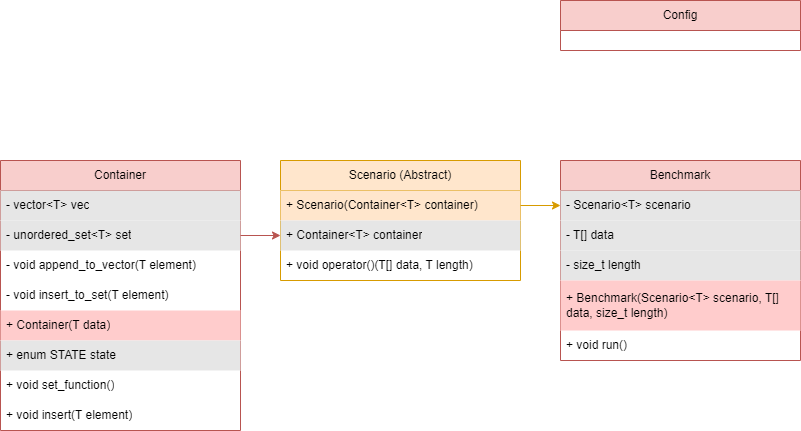

The diagram above was exported from draw.io. Its source (the exported page's mxGraphModel, read from the mxfile embedded in the PNG):
<mxGraphModel dx="1434" dy="707" grid="1" gridSize="10" guides="1" tooltips="1" connect="1" arrows="1" fold="1" page="1" pageScale="1" pageWidth="827" pageHeight="1169" math="0" shadow="0">
  <root>
    <mxCell id="0" />
    <mxCell id="1" parent="0" />
    <mxCell id="bR16bPpwIFDekeMBMZtS-1" value="Container" style="swimlane;fontStyle=0;childLayout=stackLayout;horizontal=1;startSize=30;horizontalStack=0;resizeParent=1;resizeParentMax=0;resizeLast=0;collapsible=1;marginBottom=0;whiteSpace=wrap;html=1;fillColor=#f8cecc;strokeColor=#b85450;" parent="1" vertex="1">
      <mxGeometry x="80" y="240" width="240" height="270" as="geometry" />
    </mxCell>
    <mxCell id="bR16bPpwIFDekeMBMZtS-2" value="- vector&amp;lt;T&amp;gt; vec" style="text;strokeColor=none;fillColor=#E6E6E6;align=left;verticalAlign=middle;spacingLeft=4;spacingRight=4;overflow=hidden;points=[[0,0.5],[1,0.5]];portConstraint=eastwest;rotatable=0;whiteSpace=wrap;html=1;" parent="bR16bPpwIFDekeMBMZtS-1" vertex="1">
      <mxGeometry y="30" width="240" height="30" as="geometry" />
    </mxCell>
    <mxCell id="bR16bPpwIFDekeMBMZtS-5" value="- unordered_set&amp;lt;T&amp;gt; set" style="text;strokeColor=none;fillColor=#E6E6E6;align=left;verticalAlign=middle;spacingLeft=4;spacingRight=4;overflow=hidden;points=[[0,0.5],[1,0.5]];portConstraint=eastwest;rotatable=0;whiteSpace=wrap;html=1;" parent="bR16bPpwIFDekeMBMZtS-1" vertex="1">
      <mxGeometry y="60" width="240" height="30" as="geometry" />
    </mxCell>
    <mxCell id="bR16bPpwIFDekeMBMZtS-6" value="- void append_to_vector(T element)" style="text;strokeColor=none;fillColor=none;align=left;verticalAlign=middle;spacingLeft=4;spacingRight=4;overflow=hidden;points=[[0,0.5],[1,0.5]];portConstraint=eastwest;rotatable=0;whiteSpace=wrap;html=1;" parent="bR16bPpwIFDekeMBMZtS-1" vertex="1">
      <mxGeometry y="90" width="240" height="30" as="geometry" />
    </mxCell>
    <mxCell id="bR16bPpwIFDekeMBMZtS-8" value="- void insert_to_set(T element)" style="text;strokeColor=none;fillColor=none;align=left;verticalAlign=middle;spacingLeft=4;spacingRight=4;overflow=hidden;points=[[0,0.5],[1,0.5]];portConstraint=eastwest;rotatable=0;whiteSpace=wrap;html=1;" parent="bR16bPpwIFDekeMBMZtS-1" vertex="1">
      <mxGeometry y="120" width="240" height="30" as="geometry" />
    </mxCell>
    <mxCell id="bR16bPpwIFDekeMBMZtS-11" value="+ Container(T data)" style="text;strokeColor=none;fillColor=#FFCCCC;align=left;verticalAlign=middle;spacingLeft=4;spacingRight=4;overflow=hidden;points=[[0,0.5],[1,0.5]];portConstraint=eastwest;rotatable=0;whiteSpace=wrap;html=1;" parent="bR16bPpwIFDekeMBMZtS-1" vertex="1">
      <mxGeometry y="150" width="240" height="30" as="geometry" />
    </mxCell>
    <mxCell id="bR16bPpwIFDekeMBMZtS-7" value="+ enum STATE state" style="text;strokeColor=none;fillColor=#E6E6E6;align=left;verticalAlign=middle;spacingLeft=4;spacingRight=4;overflow=hidden;points=[[0,0.5],[1,0.5]];portConstraint=eastwest;rotatable=0;whiteSpace=wrap;html=1;" parent="bR16bPpwIFDekeMBMZtS-1" vertex="1">
      <mxGeometry y="180" width="240" height="30" as="geometry" />
    </mxCell>
    <mxCell id="bR16bPpwIFDekeMBMZtS-9" value="+ void set_function()" style="text;strokeColor=none;fillColor=none;align=left;verticalAlign=middle;spacingLeft=4;spacingRight=4;overflow=hidden;points=[[0,0.5],[1,0.5]];portConstraint=eastwest;rotatable=0;whiteSpace=wrap;html=1;" parent="bR16bPpwIFDekeMBMZtS-1" vertex="1">
      <mxGeometry y="210" width="240" height="30" as="geometry" />
    </mxCell>
    <mxCell id="bR16bPpwIFDekeMBMZtS-10" value="+ void insert(T element)" style="text;strokeColor=none;fillColor=none;align=left;verticalAlign=middle;spacingLeft=4;spacingRight=4;overflow=hidden;points=[[0,0.5],[1,0.5]];portConstraint=eastwest;rotatable=0;whiteSpace=wrap;html=1;" parent="bR16bPpwIFDekeMBMZtS-1" vertex="1">
      <mxGeometry y="240" width="240" height="30" as="geometry" />
    </mxCell>
    <mxCell id="bR16bPpwIFDekeMBMZtS-12" value="Scenario (Abstract)" style="swimlane;fontStyle=0;childLayout=stackLayout;horizontal=1;startSize=30;horizontalStack=0;resizeParent=1;resizeParentMax=0;resizeLast=0;collapsible=1;marginBottom=0;whiteSpace=wrap;html=1;fillColor=#ffe6cc;strokeColor=#d79b00;" parent="1" vertex="1">
      <mxGeometry x="360" y="240" width="240" height="120" as="geometry" />
    </mxCell>
    <mxCell id="bR16bPpwIFDekeMBMZtS-17" value="+ Scenario(Container&amp;lt;T&amp;gt; container)" style="text;strokeColor=none;fillColor=#FFE6CC;align=left;verticalAlign=middle;spacingLeft=4;spacingRight=4;overflow=hidden;points=[[0,0.5],[1,0.5]];portConstraint=eastwest;rotatable=0;whiteSpace=wrap;html=1;" parent="bR16bPpwIFDekeMBMZtS-12" vertex="1">
      <mxGeometry y="30" width="240" height="30" as="geometry" />
    </mxCell>
    <mxCell id="bR16bPpwIFDekeMBMZtS-18" value="+ Container&amp;lt;T&amp;gt; container" style="text;strokeColor=none;fillColor=#E6E6E6;align=left;verticalAlign=middle;spacingLeft=4;spacingRight=4;overflow=hidden;points=[[0,0.5],[1,0.5]];portConstraint=eastwest;rotatable=0;whiteSpace=wrap;html=1;" parent="bR16bPpwIFDekeMBMZtS-12" vertex="1">
      <mxGeometry y="60" width="240" height="30" as="geometry" />
    </mxCell>
    <mxCell id="bR16bPpwIFDekeMBMZtS-19" value="+ void operator()(T[] data, T length)" style="text;strokeColor=none;fillColor=none;align=left;verticalAlign=middle;spacingLeft=4;spacingRight=4;overflow=hidden;points=[[0,0.5],[1,0.5]];portConstraint=eastwest;rotatable=0;whiteSpace=wrap;html=1;" parent="bR16bPpwIFDekeMBMZtS-12" vertex="1">
      <mxGeometry y="90" width="240" height="30" as="geometry" />
    </mxCell>
    <mxCell id="bR16bPpwIFDekeMBMZtS-23" value="" style="endArrow=classic;html=1;rounded=0;entryX=0;entryY=0.5;entryDx=0;entryDy=0;exitX=1;exitY=0.5;exitDx=0;exitDy=0;fillColor=#f8cecc;strokeColor=#b85450;" parent="1" source="bR16bPpwIFDekeMBMZtS-5" target="bR16bPpwIFDekeMBMZtS-18" edge="1">
      <mxGeometry width="50" height="50" relative="1" as="geometry">
        <mxPoint x="260" y="380" as="sourcePoint" />
        <mxPoint x="310" y="330" as="targetPoint" />
      </mxGeometry>
    </mxCell>
    <mxCell id="bR16bPpwIFDekeMBMZtS-26" value="Benchmark" style="swimlane;fontStyle=0;childLayout=stackLayout;horizontal=1;startSize=30;horizontalStack=0;resizeParent=1;resizeParentMax=0;resizeLast=0;collapsible=1;marginBottom=0;whiteSpace=wrap;html=1;fillColor=#f8cecc;strokeColor=#b85450;" parent="1" vertex="1">
      <mxGeometry x="640" y="240" width="240" height="200" as="geometry" />
    </mxCell>
    <mxCell id="bR16bPpwIFDekeMBMZtS-27" value="- Scenario&amp;lt;T&amp;gt; scenario" style="text;strokeColor=none;fillColor=#E6E6E6;align=left;verticalAlign=middle;spacingLeft=4;spacingRight=4;overflow=hidden;points=[[0,0.5],[1,0.5]];portConstraint=eastwest;rotatable=0;whiteSpace=wrap;html=1;" parent="bR16bPpwIFDekeMBMZtS-26" vertex="1">
      <mxGeometry y="30" width="240" height="30" as="geometry" />
    </mxCell>
    <mxCell id="bR16bPpwIFDekeMBMZtS-28" value="- T[] data" style="text;strokeColor=none;fillColor=#E6E6E6;align=left;verticalAlign=middle;spacingLeft=4;spacingRight=4;overflow=hidden;points=[[0,0.5],[1,0.5]];portConstraint=eastwest;rotatable=0;whiteSpace=wrap;html=1;" parent="bR16bPpwIFDekeMBMZtS-26" vertex="1">
      <mxGeometry y="60" width="240" height="30" as="geometry" />
    </mxCell>
    <mxCell id="bR16bPpwIFDekeMBMZtS-29" value="- size_t length" style="text;strokeColor=none;fillColor=#E6E6E6;align=left;verticalAlign=middle;spacingLeft=4;spacingRight=4;overflow=hidden;points=[[0,0.5],[1,0.5]];portConstraint=eastwest;rotatable=0;whiteSpace=wrap;html=1;" parent="bR16bPpwIFDekeMBMZtS-26" vertex="1">
      <mxGeometry y="90" width="240" height="30" as="geometry" />
    </mxCell>
    <mxCell id="bR16bPpwIFDekeMBMZtS-31" value="+ Benchmark(Scenario&amp;lt;T&amp;gt; scenario, T[] data, size_t length)" style="text;strokeColor=none;fillColor=#FFCCCC;align=left;verticalAlign=middle;spacingLeft=4;spacingRight=4;overflow=hidden;points=[[0,0.5],[1,0.5]];portConstraint=eastwest;rotatable=0;whiteSpace=wrap;html=1;" parent="bR16bPpwIFDekeMBMZtS-26" vertex="1">
      <mxGeometry y="120" width="240" height="50" as="geometry" />
    </mxCell>
    <mxCell id="bR16bPpwIFDekeMBMZtS-32" value="+ void run()" style="text;strokeColor=none;fillColor=none;align=left;verticalAlign=middle;spacingLeft=4;spacingRight=4;overflow=hidden;points=[[0,0.5],[1,0.5]];portConstraint=eastwest;rotatable=0;whiteSpace=wrap;html=1;" parent="bR16bPpwIFDekeMBMZtS-26" vertex="1">
      <mxGeometry y="170" width="240" height="30" as="geometry" />
    </mxCell>
    <mxCell id="bR16bPpwIFDekeMBMZtS-35" value="" style="endArrow=classic;html=1;rounded=0;entryX=0;entryY=0.5;entryDx=0;entryDy=0;exitX=1;exitY=0.5;exitDx=0;exitDy=0;fillColor=#ffe6cc;strokeColor=#d79b00;" parent="1" source="bR16bPpwIFDekeMBMZtS-17" target="bR16bPpwIFDekeMBMZtS-27" edge="1">
      <mxGeometry width="50" height="50" relative="1" as="geometry">
        <mxPoint x="330" y="370" as="sourcePoint" />
        <mxPoint x="370" y="365" as="targetPoint" />
      </mxGeometry>
    </mxCell>
    <mxCell id="UTkcvehaJe5GXDhAlZxb-1" value="Config" style="swimlane;fontStyle=0;childLayout=stackLayout;horizontal=1;startSize=30;horizontalStack=0;resizeParent=1;resizeParentMax=0;resizeLast=0;collapsible=1;marginBottom=0;whiteSpace=wrap;html=1;fillColor=#f8cecc;strokeColor=#b85450;" vertex="1" parent="1">
      <mxGeometry x="640" y="80" width="240" height="50" as="geometry" />
    </mxCell>
  </root>
</mxGraphModel>